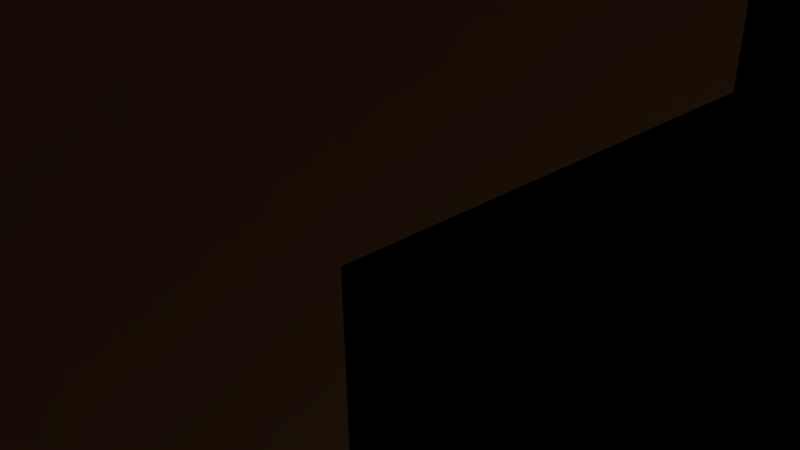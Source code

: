 # Source: StorageRoom.blend  (saved by Blender 2.74.0; exported with 4.5.12 LTS)
import bpy
from mathutils import Matrix  # noqa: F401  (used for matrix-valued properties, if any)

bpy.ops.wm.read_factory_settings(use_empty=True)
scene = bpy.context.scene
scene.name = 'Scene'

# ---- collections
col_collection_1 = bpy.data.collections.new('Collection 1'); scene.collection.children.link(col_collection_1)

# ---- materials (node trees are filled in below, after node groups)
mat_walls = bpy.data.materials.new('Walls')
mat_walls.alpha_threshold = 0.0
mat_walls.use_transparent_shadow = False
mat_walls.diffuse_color = (0.8, 0.5651, 0.3401, 1.0)
mat_walls.roughness = 0.5
mat_floor = bpy.data.materials.new('Floor')
mat_floor.alpha_threshold = 0.0
mat_floor.use_transparent_shadow = False
mat_floor.diffuse_color = (0.2815, 0.8, 0.7546, 1.0)
mat_floor.roughness = 0.5
mat_steel = bpy.data.materials.new('Steel')
mat_steel.alpha_threshold = 0.0
mat_steel.use_transparent_shadow = False
mat_steel.diffuse_color = (0.7775, 0.8, 0.0, 1.0)
mat_steel.roughness = 0.5
mat_ornament = bpy.data.materials.new('Ornament')
mat_ornament.alpha_threshold = 0.0
mat_ornament.use_transparent_shadow = False
mat_ornament.diffuse_color = (0.8, 0.3479, 0.5541, 1.0)
mat_ornament.roughness = 0.5

# ---- material node trees

# ---- world
world_world = bpy.data.worlds.new('World'); scene.world = world_world
world_world.color = (0.05088, 0.05088, 0.05088)
world_world.use_sun_shadow = False
world_world.sun_shadow_jitter_overblur = 0.0
world_world.cycles.sampling_method = 'MANUAL'
world_world.cycles.sample_map_resolution = 256

# ---- cameras
cam_camera = bpy.data.cameras.new('Camera')
cam_camera.clip_end = 100.0
cam_camera.lens = 35.0
cam_camera.sensor_width = 32.0
cam_camera.sensor_height = 18.0
cam_camera.ortho_scale = 7.314
cam_camera.dof.focus_distance = 0.0
cam_camera.dof.aperture_fstop = 128.0

# ---- lights
light_lamp = bpy.data.lights.new('Lamp', 'POINT')
light_lamp.transmission_factor = 0.0
light_lamp.cutoff_distance = 30.0
light_lamp.energy = 100.0
light_lamp.shadow_buffer_clip_start = 1.001
light_lamp.shadow_soft_size = 0.1
light_lamp.shadow_maximum_resolution = 0.006
light_lamp.use_absolute_resolution = True
light_lamp.cycles.use_multiple_importance_sampling = False

# ---- meshes
me_plane = bpy.data.meshes.new('Plane')
me_plane.from_pydata([(-1.191, -1.0, 0.0), (0.8089, -1.0, 0.0), (-1.191, 1.0, 0.0), (0.8089, 1.0, 0.0), (-1.191, 0.0, 0.0), (-0.1911, -1.0, 0.0), (0.8089, 0.0, 0.0), (-0.1911, 1.0, 0.0), (-0.1911, 0.0, 0.0), (-1.191, -0.5, 0.0), (0.3089, -1.0, 0.0), (0.8089, 0.5, 0.0), (-0.6911, 1.0, 0.0), (-1.191, 0.5, 0.0), (-0.6911, -1.0, 0.0), (0.8089, -0.5, 0.0), (0.3089, 1.0, 0.0), (-0.1911, 0.5, 0.0), (-0.1911, -0.5, 0.0), (-0.6911, 0.0, 0.0), (0.3089, 0.0, 0.0), (0.3089, -0.5, 0.0), (-0.6911, -0.5, 0.0), (-0.6911, 0.5, 0.0), (0.3089, 0.5, 0.0), (-1.191, -0.75, 0.0), (0.5589, -1.0, 0.0), (0.8089, 0.75, 0.0), (-0.9411, 1.0, 0.0), (-1.191, 0.25, 0.0), (-0.4411, -1.0, 0.0), (0.8089, -0.25, 0.0), (0.05895, 1.0, 0.0), (-0.1911, 0.75, 0.0), (-0.1911, -0.25, 0.0), (-0.9411, 0.0, 0.0), (0.05895, 0.0, 0.0), (-1.191, -0.25, 0.0), (0.05895, -1.0, 0.0), (0.8089, 0.25, 0.0), (-0.4411, 1.0, 0.0), (-1.191, 0.75, 0.0), (-0.9411, -1.0, 0.0), (0.8089, -0.75, 0.0), (0.5589, 1.0, 0.0), (-0.1911, 0.25, 0.0), (-0.1911, -0.75, 0.0), (-0.4411, 0.0, 0.0), (0.5589, 0.0, 0.0), (0.3089, -0.25, 0.0), (0.3089, -0.75, 0.0), (0.05895, -0.5, 0.0), (0.5589, -0.5, 0.0), (-0.6911, -0.25, 0.0), (-0.6911, -0.75, 0.0), (-0.9411, -0.5, 0.0), (-0.4411, -0.5, 0.0), (-0.6911, 0.75, 0.0), (-0.6911, 0.25, 0.0), (-0.9411, 0.5, 0.0), (-0.4411, 0.5, 0.0), (0.3089, 0.75, 0.0), (0.3089, 0.25, 0.0), (0.05895, 0.5, 0.0), (0.5589, 0.5, 0.0), (0.5589, 0.25, 0.0), (0.05895, 0.25, 0.0), (0.05895, 0.75, 0.0), (-0.4411, 0.25, 0.0), (-0.9411, 0.25, 0.0), (-0.9411, 0.75, 0.0), (-0.4411, -0.75, 0.0), (-0.9411, -0.75, 0.0), (-0.9411, -0.25, 0.0), (0.5589, -0.75, 0.0), (0.05895, -0.75, 0.0), (0.05895, -0.25, 0.0), (0.5589, -0.25, 0.0), (-0.4411, -0.25, 0.0), (-0.4411, 0.75, 0.0), (0.5589, 0.75, 0.0), (-1.191, -0.75, 6.0), (-1.191, -1.0, 6.0), (0.5589, -1.0, 6.0), (0.8089, -1.0, 6.0), (0.8089, 0.75, 6.0), (0.8089, 1.0, 6.0), (-0.9411, 1.0, 6.0), (-1.191, 1.0, 6.0), (-1.191, 0.25, 6.0), (-1.191, 0.0, 6.0), (0.8089, -0.25, 6.0), (0.8089, 0.0, 6.0), (0.05895, 1.0, 6.0), (-0.1911, 1.0, 6.0), (-0.1911, 0.75, 6.0), (-0.9411, 0.0, 6.0), (-1.191, -0.25, 6.0), (-1.191, -0.5, 6.0), (0.8089, 0.25, 6.0), (0.8089, 0.5, 6.0), (-0.4411, 1.0, 6.0), (-0.6911, 1.0, 6.0), (-1.191, 0.75, 6.0), (-1.191, 0.5, 6.0), (0.8089, -0.75, 6.0), (0.8089, -0.5, 6.0), (0.5589, 1.0, 6.0), (0.3089, 1.0, 6.0), (-0.9411, -0.5, 6.0), (-0.6911, 0.75, 6.0), (-0.9411, 0.5, 6.0), (0.3089, 0.75, 6.0), (-0.9411, -1.0, 6.0), (0.5589, 0.0, 6.0), (0.5589, -0.5, 6.0), (0.5589, 0.5, 6.0), (0.5589, 0.25, 6.0), (0.05895, 0.75, 6.0), (-0.9411, 0.25, 6.0), (-0.9411, 0.75, 6.0), (-0.9411, -0.75, 6.0), (-0.9411, -0.25, 6.0), (0.5589, -0.75, 6.0), (0.5589, -0.25, 6.0), (-0.4411, 0.75, 6.0), (0.5589, 0.75, 6.0), (0.3089, 0.6737, 0.0), (0.1839, 0.5, 0.0), (0.004177, 0.6708, 0.1359), (0.1839, 0.75, 0.0), (0.1706, 0.7195, 0.1359), (0.3089, 0.6737, 3.0), (0.3089, 0.75, 3.0), (0.1839, 0.75, 3.0), (0.1839, 0.6737, 3.0), (0.004177, 0.6708, 3.136), (0.05895, 0.75, 3.0), (0.1839, 0.75, 3.0), (0.1706, 0.6708, 3.136), (0.3089, 0.5, 0.0), (0.3089, 0.625, 0.0), (0.1839, 0.5, 0.0), (0.1839, 0.625, 0.0), (0.3089, 0.5159, 1.0), (0.3089, 0.6581, 1.0), (0.1839, 0.5159, 1.0), (0.1839, 0.6581, 1.0), (0.1839, 0.5054, 1.0), (0.05895, 0.5054, 1.0), (0.05895, 0.6673, 1.0), (0.1839, 0.6673, 1.0), (0.5589, 0.5, 2.0), (0.3089, 0.5, 2.0), (0.3089, 0.625, 2.0), (0.3089, 0.75, 2.0), (0.5589, 0.75, 2.0), (0.0569, 0.5, 0.95), (-0.1931, 0.5, 0.95), (-0.1931, 0.75, 0.95), (0.0569, 0.625, 0.95), (0.0569, 0.75, 0.95), (0.5589, 0.0, 6.0), (0.3089, 0.0, 6.0), (0.3089, -0.25, 6.0), (0.5589, -0.25, 6.0), (0.3089, -0.25, 6.0), (0.3089, 0.0, 6.0), (0.05895, 0.0, 6.0), (0.05895, -0.25, 6.0), (-0.1911, -0.25, 6.0), (-0.1911, 0.0, 6.0), (-0.4411, 0.0, 6.0), (-0.4411, -0.25, 6.0), (-0.4411, 0.0, 6.0), (-0.6911, 0.0, 6.0), (-0.6911, -0.25, 6.0), (-0.4411, -0.25, 6.0), (-0.6911, -0.25, 6.0), (-0.6911, 0.0, 6.0), (-0.9411, 0.0, 6.0), (-0.9411, -0.25, 6.0), (-0.6911, 0.0, 0.0), (-0.9411, 0.0, 0.0), (-0.6911, 0.25, 0.0), (-0.9411, 0.25, 0.0), (-0.6911, 0.0, 2.0), (-0.9411, 0.0, 2.0), (-0.6911, 0.25, 2.0), (-0.9411, 0.25, 2.0), (-0.8236, 0.124, 3.964), (-0.8424, 0.124, 3.908), (-0.8597, 0.124, 3.815), (-0.8748, 0.124, 3.691), (-0.8872, 0.124, 3.539), (-0.8965, 0.124, 3.366), (-0.9022, 0.124, 3.179), (-0.9041, 0.124, 2.984), (-0.9022, 0.124, 2.789), (-0.8965, 0.124, 2.601), (-0.8872, 0.124, 2.428), (-0.8748, 0.124, 2.277), (-0.8597, 0.124, 2.152), (-0.8424, 0.124, 2.06), (-0.8236, 0.124, 2.003), (-0.8232, 0.1278, 3.964), (-0.8416, 0.1314, 3.908), (-0.8586, 0.1348, 3.815), (-0.8735, 0.1378, 3.691), (-0.8857, 0.1402, 3.539), (-0.8947, 0.142, 3.366), (-0.9003, 0.1431, 3.179), (-0.9022, 0.1435, 2.984), (-0.9003, 0.1431, 2.789), (-0.8947, 0.142, 2.601), (-0.8857, 0.1402, 2.428), (-0.8735, 0.1378, 2.277), (-0.8586, 0.1348, 2.152), (-0.8416, 0.1314, 2.06), (-0.8232, 0.1278, 2.003), (-0.8221, 0.1314, 3.964), (-0.8395, 0.1386, 3.908), (-0.8554, 0.1452, 3.815), (-0.8694, 0.151, 3.691), (-0.8809, 0.1558, 3.539), (-0.8895, 0.1593, 3.366), (-0.8947, 0.1615, 3.179), (-0.8965, 0.1622, 2.984), (-0.8947, 0.1615, 2.789), (-0.8895, 0.1593, 2.601), (-0.8809, 0.1558, 2.428), (-0.8694, 0.151, 2.277), (-0.8554, 0.1452, 2.152), (-0.8395, 0.1386, 2.06), (-0.8221, 0.1314, 2.003), (-0.8203, 0.1348, 3.964), (-0.8359, 0.1452, 3.908), (-0.8503, 0.1548, 3.815), (-0.8629, 0.1632, 3.691), (-0.8732, 0.1702, 3.539), (-0.8809, 0.1753, 3.366), (-0.8857, 0.1785, 3.179), (-0.8872, 0.1795, 2.984), (-0.8857, 0.1785, 2.789), (-0.8809, 0.1753, 2.601), (-0.8732, 0.1702, 2.428), (-0.8629, 0.1632, 2.277), (-0.8503, 0.1548, 2.152), (-0.8359, 0.1452, 2.06), (-0.8203, 0.1348, 2.003), (-0.8179, 0.1378, 3.964), (-0.8312, 0.151, 3.908), (-0.8434, 0.1632, 3.815), (-0.8541, 0.174, 3.691), (-0.8629, 0.1828, 3.539), (-0.8694, 0.1893, 3.366), (-0.8735, 0.1933, 3.179), (-0.8748, 0.1947, 2.984), (-0.8735, 0.1933, 2.789), (-0.8694, 0.1893, 2.601), (-0.8629, 0.1828, 2.428), (-0.8541, 0.174, 2.277), (-0.8434, 0.1632, 2.152), (-0.8312, 0.151, 2.06), (-0.8179, 0.1378, 2.003), (-0.8149, 0.1402, 3.964), (-0.8254, 0.1558, 3.908), (-0.835, 0.1702, 3.815), (-0.8434, 0.1828, 3.691), (-0.8503, 0.1931, 3.539), (-0.8554, 0.2008, 3.366), (-0.8586, 0.2055, 3.179), (-0.8597, 0.2071, 2.984), (-0.8586, 0.2055, 2.789), (-0.8554, 0.2008, 2.601), (-0.8503, 0.1931, 2.428), (-0.8434, 0.1828, 2.277), (-0.835, 0.1702, 2.152), (-0.8254, 0.1558, 2.06), (-0.8149, 0.1402, 2.003), (-0.8116, 0.142, 3.964), (-0.8187, 0.1593, 3.908), (-0.8254, 0.1753, 3.815), (-0.8312, 0.1893, 3.691), (-0.8359, 0.2008, 3.539), (-0.8395, 0.2093, 3.366), (-0.8416, 0.2146, 3.179), (-0.8424, 0.2164, 2.984), (-0.8416, 0.2146, 2.789), (-0.8395, 0.2093, 2.601), (-0.8359, 0.2008, 2.428), (-0.8312, 0.1893, 2.277), (-0.8254, 0.1753, 2.152), (-0.8187, 0.1593, 2.06), (-0.8116, 0.142, 2.003), (-0.8079, 0.1431, 3.964), (-0.8116, 0.1615, 3.908), (-0.8149, 0.1785, 3.815), (-0.8179, 0.1933, 3.691), (-0.8203, 0.2055, 3.539), (-0.8221, 0.2146, 3.366), (-0.8232, 0.2202, 3.179), (-0.8236, 0.222, 2.984), (-0.8232, 0.2202, 2.789), (-0.8221, 0.2146, 2.601), (-0.8203, 0.2055, 2.428), (-0.8179, 0.1933, 2.277), (-0.8149, 0.1785, 2.152), (-0.8116, 0.1615, 2.06), (-0.8079, 0.1431, 2.003), (-0.8041, 0.1435, 3.964), (-0.8041, 0.1622, 3.908), (-0.8041, 0.1795, 3.815), (-0.8041, 0.1947, 3.691), (-0.8041, 0.2071, 3.539), (-0.8041, 0.2164, 3.366), (-0.8041, 0.222, 3.179), (-0.8041, 0.224, 2.984), (-0.8041, 0.222, 2.789), (-0.8041, 0.2164, 2.601), (-0.8041, 0.2071, 2.428), (-0.8041, 0.1947, 2.277), (-0.8041, 0.1795, 2.152), (-0.8041, 0.1622, 2.06), (-0.8041, 0.1435, 2.003), (-0.8003, 0.1431, 3.964), (-0.7966, 0.1615, 3.908), (-0.7933, 0.1785, 3.815), (-0.7903, 0.1933, 3.691), (-0.7879, 0.2055, 3.539), (-0.7861, 0.2146, 3.366), (-0.785, 0.2202, 3.179), (-0.7846, 0.222, 2.984), (-0.785, 0.2202, 2.789), (-0.7861, 0.2146, 2.601), (-0.7879, 0.2055, 2.428), (-0.7903, 0.1933, 2.277), (-0.7933, 0.1785, 2.152), (-0.7966, 0.1615, 2.06), (-0.8003, 0.1431, 2.003), (-0.7966, 0.142, 3.964), (-0.7895, 0.1593, 3.908), (-0.7828, 0.1753, 3.815), (-0.777, 0.1893, 3.691), (-0.7723, 0.2008, 3.539), (-0.7687, 0.2093, 3.366), (-0.7666, 0.2146, 3.179), (-0.7658, 0.2164, 2.984), (-0.7666, 0.2146, 2.789), (-0.7687, 0.2093, 2.601), (-0.7723, 0.2008, 2.428), (-0.777, 0.1893, 2.277), (-0.7828, 0.1753, 2.152), (-0.7895, 0.1593, 2.06), (-0.7966, 0.142, 2.003), (-0.7933, 0.1402, 3.964), (-0.7828, 0.1558, 3.908), (-0.7732, 0.1702, 3.815), (-0.7648, 0.1828, 3.691), (-0.7579, 0.1931, 3.539), (-0.7528, 0.2008, 3.366), (-0.7496, 0.2055, 3.179), (-0.7485, 0.2071, 2.984), (-0.7496, 0.2055, 2.789), (-0.7528, 0.2008, 2.601), (-0.7579, 0.1931, 2.428), (-0.7648, 0.1828, 2.277), (-0.7732, 0.1702, 2.152), (-0.7828, 0.1558, 2.06), (-0.7933, 0.1402, 2.003), (-0.7903, 0.1378, 3.964), (-0.777, 0.151, 3.908), (-0.7648, 0.1632, 3.815), (-0.7541, 0.174, 3.691), (-0.7453, 0.1828, 3.539), (-0.7388, 0.1893, 3.366), (-0.7348, 0.1933, 3.179), (-0.7334, 0.1947, 2.984), (-0.7348, 0.1933, 2.789), (-0.7388, 0.1893, 2.601), (-0.7453, 0.1828, 2.428), (-0.7541, 0.174, 2.277), (-0.7648, 0.1632, 2.152), (-0.777, 0.151, 2.06), (-0.7903, 0.1378, 2.003), (-0.7879, 0.1348, 3.964), (-0.7723, 0.1452, 3.908), (-0.7579, 0.1548, 3.815), (-0.7453, 0.1632, 3.691), (-0.735, 0.1702, 3.539), (-0.7273, 0.1753, 3.366), (-0.7226, 0.1785, 3.179), (-0.721, 0.1795, 2.984), (-0.7226, 0.1785, 2.789), (-0.7273, 0.1753, 2.601), (-0.735, 0.1702, 2.428), (-0.7453, 0.1632, 2.277), (-0.7579, 0.1548, 2.152), (-0.7723, 0.1452, 2.06), (-0.7879, 0.1348, 2.003), (-0.7861, 0.1314, 3.964), (-0.7687, 0.1386, 3.908), (-0.7528, 0.1452, 3.815), (-0.7388, 0.151, 3.691), (-0.7273, 0.1558, 3.539), (-0.7187, 0.1593, 3.366), (-0.7135, 0.1615, 3.179), (-0.7117, 0.1622, 2.984), (-0.7135, 0.1615, 2.789), (-0.7187, 0.1593, 2.601), (-0.7273, 0.1558, 2.428), (-0.7388, 0.151, 2.277), (-0.7528, 0.1452, 2.152), (-0.7687, 0.1386, 2.06), (-0.7861, 0.1314, 2.003), (-0.785, 0.1278, 3.964), (-0.7666, 0.1314, 3.908), (-0.7496, 0.1348, 3.815), (-0.7348, 0.1378, 3.691), (-0.7226, 0.1402, 3.539), (-0.7135, 0.142, 3.366), (-0.7079, 0.1431, 3.179), (-0.706, 0.1435, 2.984), (-0.7079, 0.1431, 2.789), (-0.7135, 0.142, 2.601), (-0.7226, 0.1402, 2.428), (-0.7348, 0.1378, 2.277), (-0.7496, 0.1348, 2.152), (-0.7666, 0.1314, 2.06), (-0.785, 0.1278, 2.003), (-0.7846, 0.124, 3.964), (-0.7658, 0.124, 3.908), (-0.7485, 0.124, 3.815), (-0.7334, 0.124, 3.691), (-0.721, 0.124, 3.539), (-0.7117, 0.124, 3.366), (-0.706, 0.124, 3.179), (-0.7041, 0.124, 2.984), (-0.706, 0.124, 2.789), (-0.7117, 0.124, 2.601), (-0.721, 0.124, 2.428), (-0.7334, 0.124, 2.277), (-0.7485, 0.124, 2.152), (-0.7658, 0.124, 2.06), (-0.7846, 0.124, 2.003), (-0.785, 0.1202, 3.964), (-0.7666, 0.1165, 3.908), (-0.7496, 0.1131, 3.815), (-0.7348, 0.1102, 3.691), (-0.7226, 0.1077, 3.539), (-0.7135, 0.1059, 3.366), (-0.7079, 0.1048, 3.179), (-0.706, 0.1045, 2.984), (-0.7079, 0.1048, 2.789), (-0.7135, 0.1059, 2.601), (-0.7226, 0.1077, 2.428), (-0.7348, 0.1102, 2.277), (-0.7496, 0.1131, 2.152), (-0.7666, 0.1165, 2.06), (-0.785, 0.1202, 2.003), (-0.7861, 0.1165, 3.964), (-0.7687, 0.1093, 3.908), (-0.7528, 0.1027, 3.815), (-0.7388, 0.0969, 3.691), (-0.7273, 0.09214, 3.539), (-0.7187, 0.08861, 3.366), (-0.7135, 0.08643, 3.179), (-0.7117, 0.08569, 2.984), (-0.7135, 0.08643, 2.789), (-0.7187, 0.08861, 2.601), (-0.7273, 0.09214, 2.428), (-0.7388, 0.0969, 2.277), (-0.7528, 0.1027, 2.152), (-0.7687, 0.1093, 2.06), (-0.7861, 0.1165, 2.003), (-0.7879, 0.1131, 3.964), (-0.7723, 0.1027, 3.908), (-0.7579, 0.0931, 3.815), (-0.7453, 0.08468, 3.691), (-0.735, 0.07777, 3.539), (-0.7273, 0.07263, 3.366), (-0.7226, 0.06947, 3.179), (-0.721, 0.06841, 2.984), (-0.7226, 0.06947, 2.789), (-0.7273, 0.07263, 2.601), (-0.735, 0.07777, 2.428), (-0.7453, 0.08468, 2.277), (-0.7579, 0.0931, 2.152), (-0.7723, 0.1027, 2.06), (-0.7879, 0.1131, 2.003), (-0.7903, 0.1102, 3.964), (-0.777, 0.0969, 3.908), (-0.7648, 0.08468, 3.815), (-0.7541, 0.07396, 3.691), (-0.7453, 0.06517, 3.539), (-0.7388, 0.05863, 3.366), (-0.7348, 0.05461, 3.179), (-0.7334, 0.05325, 2.984), (-0.7348, 0.05461, 2.789), (-0.7388, 0.05863, 2.601), (-0.7453, 0.06517, 2.428), (-0.7541, 0.07396, 2.277), (-0.7648, 0.08468, 2.152), (-0.777, 0.0969, 2.06), (-0.7903, 0.1102, 2.003), (-0.7933, 0.1077, 3.964), (-0.7828, 0.09214, 3.908), (-0.7732, 0.07777, 3.815), (-0.7648, 0.06517, 3.691), (-0.7579, 0.05483, 3.539), (-0.7528, 0.04714, 3.366), (-0.7496, 0.04241, 3.179), (-0.7485, 0.04082, 2.984), (-0.7496, 0.04241, 2.789), (-0.7528, 0.04714, 2.601), (-0.7579, 0.05483, 2.428), (-0.7648, 0.06517, 2.277), (-0.7732, 0.07777, 2.152), (-0.7828, 0.09214, 2.06), (-0.7933, 0.1077, 2.003), (-0.8041, 0.124, 1.984), (-0.7966, 0.1059, 3.964), (-0.7895, 0.08861, 3.908), (-0.7828, 0.07263, 3.815), (-0.777, 0.05863, 3.691), (-0.7723, 0.04714, 3.539), (-0.7687, 0.03861, 3.366), (-0.7666, 0.03335, 3.179), (-0.7658, 0.03157, 2.984), (-0.7666, 0.03335, 2.789), (-0.7687, 0.03861, 2.601), (-0.7723, 0.04714, 2.428), (-0.777, 0.05863, 2.277), (-0.7828, 0.07263, 2.152), (-0.7895, 0.08861, 2.06), (-0.7966, 0.1059, 2.003), (-0.8003, 0.1048, 3.964), (-0.7966, 0.08643, 3.908), (-0.7933, 0.06947, 3.815), (-0.7903, 0.05461, 3.691), (-0.7879, 0.04241, 3.539), (-0.7861, 0.03335, 3.366), (-0.785, 0.02777, 3.179), (-0.7846, 0.02588, 2.984), (-0.785, 0.02777, 2.789), (-0.7861, 0.03335, 2.601), (-0.7879, 0.04241, 2.428), (-0.7903, 0.05461, 2.277), (-0.7933, 0.06947, 2.152), (-0.7966, 0.08643, 2.06), (-0.8003, 0.1048, 2.003), (-0.8041, 0.1045, 3.964), (-0.8041, 0.08569, 3.908), (-0.8041, 0.06841, 3.815), (-0.8041, 0.05325, 3.691), (-0.8041, 0.04082, 3.539), (-0.8041, 0.03157, 3.366), (-0.8041, 0.02588, 3.179), (-0.8041, 0.02396, 2.984), (-0.8041, 0.02588, 2.789), (-0.8041, 0.03157, 2.601), (-0.8041, 0.04082, 2.428), (-0.8041, 0.05325, 2.277), (-0.8041, 0.06841, 2.152), (-0.8041, 0.08569, 2.06), (-0.8041, 0.1045, 2.003), (-0.8079, 0.1048, 3.964), (-0.8116, 0.08643, 3.908), (-0.8149, 0.06947, 3.815), (-0.8179, 0.05461, 3.691), (-0.8203, 0.04241, 3.539), (-0.8221, 0.03335, 3.366), (-0.8232, 0.02777, 3.179), (-0.8236, 0.02588, 2.984), (-0.8232, 0.02777, 2.789), (-0.8221, 0.03335, 2.601), (-0.8203, 0.04241, 2.428), (-0.8179, 0.05461, 2.277), (-0.8149, 0.06947, 2.152), (-0.8116, 0.08643, 2.06), (-0.8079, 0.1048, 2.003), (-0.8116, 0.1059, 3.964), (-0.8187, 0.08861, 3.908), (-0.8254, 0.07263, 3.815), (-0.8312, 0.05863, 3.691), (-0.8359, 0.04714, 3.539), (-0.8395, 0.03861, 3.366), (-0.8416, 0.03335, 3.179), (-0.8424, 0.03157, 2.984), (-0.8416, 0.03335, 2.789), (-0.8395, 0.03861, 2.601), (-0.8359, 0.04714, 2.428), (-0.8312, 0.05863, 2.277), (-0.8254, 0.07263, 2.152), (-0.8187, 0.08861, 2.06), (-0.8116, 0.1059, 2.003), (-0.8149, 0.1077, 3.964), (-0.8254, 0.09214, 3.908), (-0.835, 0.07777, 3.815), (-0.8434, 0.06517, 3.691), (-0.8503, 0.05483, 3.539), (-0.8554, 0.04714, 3.366), (-0.8586, 0.04241, 3.179), (-0.8597, 0.04082, 2.984), (-0.8586, 0.04241, 2.789), (-0.8554, 0.04714, 2.601), (-0.8503, 0.05483, 2.428), (-0.8434, 0.06517, 2.277), (-0.835, 0.07777, 2.152), (-0.8254, 0.09214, 2.06), (-0.8149, 0.1077, 2.003), (-0.8179, 0.1102, 3.964), (-0.8312, 0.0969, 3.908), (-0.8434, 0.08468, 3.815), (-0.8541, 0.07396, 3.691), (-0.8629, 0.06517, 3.539), (-0.8694, 0.05863, 3.366), (-0.8735, 0.05461, 3.179), (-0.8748, 0.05325, 2.984), (-0.8735, 0.05461, 2.789), (-0.8694, 0.05863, 2.601), (-0.8629, 0.06517, 2.428), (-0.8541, 0.07396, 2.277), (-0.8434, 0.08468, 2.152), (-0.8312, 0.0969, 2.06), (-0.8179, 0.1102, 2.003), (-0.8203, 0.1131, 3.964), (-0.8359, 0.1027, 3.908), (-0.8503, 0.0931, 3.815), (-0.8629, 0.08468, 3.691), (-0.8732, 0.07777, 3.539), (-0.8809, 0.07263, 3.366), (-0.8857, 0.06947, 3.179), (-0.8872, 0.06841, 2.984), (-0.8857, 0.06947, 2.789), (-0.8809, 0.07263, 2.601), (-0.8732, 0.07777, 2.428), (-0.8629, 0.08468, 2.277), (-0.8503, 0.0931, 2.152), (-0.8359, 0.1027, 2.06), (-0.8203, 0.1131, 2.003), (-0.8041, 0.124, 3.984), (-0.8221, 0.1165, 3.964), (-0.8395, 0.1093, 3.908), (-0.8554, 0.1027, 3.815), (-0.8694, 0.0969, 3.691), (-0.8809, 0.09214, 3.539), (-0.8895, 0.08861, 3.366), (-0.8947, 0.08643, 3.179), (-0.8965, 0.08569, 2.984), (-0.8947, 0.08643, 2.789), (-0.8895, 0.08861, 2.601), (-0.8809, 0.09214, 2.428), (-0.8694, 0.0969, 2.277), (-0.8554, 0.1027, 2.152), (-0.8395, 0.1093, 2.06), (-0.8221, 0.1165, 2.003), (-0.8232, 0.1202, 3.964), (-0.8416, 0.1165, 3.908), (-0.8586, 0.1131, 3.815), (-0.8735, 0.1102, 3.691), (-0.8857, 0.1077, 3.539), (-0.8947, 0.1059, 3.366), (-0.9003, 0.1048, 3.179), (-0.9022, 0.1045, 2.984), (-0.9003, 0.1048, 2.789), (-0.8947, 0.1059, 2.601), (-0.8857, 0.1077, 2.428), (-0.8735, 0.1102, 2.277), (-0.8586, 0.1131, 2.152), (-0.8416, 0.1165, 2.06), (-0.8232, 0.1202, 2.003), (0.5589, -0.25, 4.0), (0.3089, -0.25, 4.0), (0.3089, -0.5, 4.0), (0.5589, -0.5, 4.0), (0.4339, -0.5, 0.0), (0.5589, -0.5, 2.0), (0.3089, -0.5, 2.0), (0.4339, -0.5, 4.0), (0.4339, -0.5, 2.0), (0.3714, -0.5, 0.0), (0.5589, -0.5, 3.0), (0.3089, -0.5, 1.0), (0.3714, -0.5, 4.0), (0.4964, -0.5, 0.0), (0.5589, -0.5, 1.0), (0.3089, -0.5, 3.0), (0.4964, -0.5, 4.0), (0.4339, -0.5, 3.0), (0.4339, -0.5, 1.0), (0.3714, -0.5, 2.0), (0.4964, -0.5, 2.0), (0.4964, -0.5, 1.0), (0.3714, -0.5, 1.0), (0.3714, -0.5, 3.0), (0.4964, -0.5, 3.0), (0.3402, -0.5, 0.0), (0.5589, -0.5, 3.5), (0.3089, -0.5, 0.5), (0.3402, -0.5, 4.0), (0.4652, -0.5, 0.0), (0.5589, -0.5, 1.5), (0.3089, -0.5, 2.5), (0.4652, -0.5, 4.0), (0.4339, -0.5, 3.5), (0.4339, -0.5, 1.5), (0.3402, -0.5, 2.0), (0.4652, -0.5, 2.0), (0.4027, -0.5, 0.0), (0.5589, -0.5, 2.5), (0.3089, -0.5, 1.5), (0.4027, -0.5, 4.0), (0.5277, -0.5, 0.0), (0.5589, -0.5, 0.5), (0.3089, -0.5, 3.5), (0.5277, -0.5, 4.0), (0.4339, -0.5, 2.5), (0.4339, -0.5, 0.5), (0.4027, -0.5, 2.0), (0.5277, -0.5, 2.0), (0.4964, -0.5, 1.5), (0.4964, -0.5, 0.5), (0.4652, -0.5, 1.0), (0.5277, -0.5, 1.0), (0.3714, -0.5, 1.5), (0.3714, -0.5, 0.5), (0.3402, -0.5, 1.0), (0.4027, -0.5, 1.0), (0.3714, -0.5, 3.5), (0.3714, -0.5, 2.5), (0.3402, -0.5, 3.0), (0.4027, -0.5, 3.0), (0.4964, -0.5, 3.5), (0.4964, -0.5, 2.5), (0.4652, -0.5, 3.0), (0.5277, -0.5, 3.0), (0.5277, -0.5, 2.5), (0.4652, -0.5, 2.5), (0.4652, -0.5, 3.5), (0.4027, -0.5, 2.5), (0.3402, -0.5, 2.5), (0.3402, -0.5, 3.5), (0.4027, -0.5, 0.5), (0.3402, -0.5, 0.5), (0.3402, -0.5, 1.5), (0.5277, -0.5, 0.5), (0.4652, -0.5, 0.5), (0.4652, -0.5, 1.5), (0.5277, -0.5, 1.5), (0.4027, -0.5, 1.5), (0.4027, -0.5, 3.5), (0.5277, -0.5, 3.5), (0.4027, -0.5, 3.0), (0.3714, -0.5, 3.0), (0.4652, -0.5, 3.0), (0.4339, -0.5, 3.0), (0.5277, -0.5, 3.0), (0.4964, -0.5, 3.0), (0.4339, -0.5, 3.5), (0.3714, -0.5, 3.5), (0.3402, -0.5, 3.0), (0.4964, -0.5, 3.5), (0.4652, -0.5, 3.5), (0.3402, -0.5, 3.5), (0.4027, -0.5, 3.5), (0.5277, -0.5, 3.5), (0.4027, -0.4, 3.0), (0.3714, -0.4, 3.0), (0.4652, -0.4, 3.0), (0.4339, -0.4, 3.0), (0.5277, -0.4, 3.0), (0.4964, -0.4, 3.0), (0.4339, -0.4, 3.5), (0.3714, -0.4, 3.5), (0.3402, -0.4, 3.0), (0.4964, -0.4, 3.5), (0.4652, -0.4, 3.5), (0.3402, -0.4, 3.5), (0.4027, -0.4, 3.5), (0.5277, -0.4, 3.5), (0.4652, -0.4, 2.0), (0.4339, -0.4, 2.0), (0.4027, -0.4, 2.0), (0.3714, -0.4, 2.0), (0.5277, -0.4, 2.0), (0.4964, -0.4, 2.0), (0.3402, -0.4, 2.0), (0.4339, -0.4, 2.5), (0.3714, -0.4, 2.5), (0.4964, -0.4, 2.5), (0.5277, -0.4, 2.5), (0.4652, -0.4, 2.5), (0.4027, -0.4, 2.5), (0.3402, -0.4, 2.5), (0.4652, -0.4, 1.0), (0.4339, -0.4, 1.0), (0.5277, -0.4, 1.0), (0.4964, -0.4, 1.0), (0.4027, -0.4, 1.0), (0.3714, -0.4, 1.0), (0.4339, -0.4, 1.5), (0.4964, -0.4, 1.5), (0.3714, -0.4, 1.5), (0.3402, -0.4, 1.0), (0.3402, -0.4, 1.5), (0.4652, -0.4, 1.5), (0.5277, -0.4, 1.5), (0.4027, -0.4, 1.5), (-0.6911, -0.5, 2.0), (-0.6911, -0.25, 2.0), (-0.9411, -0.5, 2.0), (-0.9411, -0.25, 2.0), (0.3089, -1.0, 0.0), (0.5589, -1.0, 0.0), (-0.7964, -0.3735, 1.964), (-0.7964, -0.3735, 4.269), (-0.7922, -0.3739, 1.964), (-0.7922, -0.3739, 4.269), (-0.7881, -0.3753, 1.964), (-0.7881, -0.3753, 4.269), (-0.7844, -0.3774, 1.964), (-0.7844, -0.3774, 4.269), (-0.7812, -0.3804, 1.964), (-0.7812, -0.3804, 4.269), (-0.7785, -0.3839, 1.964), (-0.7785, -0.3839, 4.269), (-0.7765, -0.388, 1.964), (-0.7765, -0.388, 4.269), (-0.7753, -0.3924, 1.964), (-0.7753, -0.3924, 4.269), (-0.7748, -0.397, 1.964), (-0.7748, -0.397, 4.269), (-0.7753, -0.4016, 1.964), (-0.7753, -0.4016, 4.269), (-0.7765, -0.406, 1.964), (-0.7765, -0.406, 4.269), (-0.7785, -0.4101, 1.964), (-0.7785, -0.4101, 4.269), (-0.7812, -0.4137, 1.964), (-0.7812, -0.4137, 4.269), (-0.7844, -0.4166, 1.964), (-0.7844, -0.4166, 4.269), (-0.7881, -0.4188, 1.964), (-0.7881, -0.4188, 4.269), (-0.7922, -0.4201, 1.964), (-0.7922, -0.4201, 4.269), (-0.7964, -0.4205, 1.964), (-0.7964, -0.4205, 4.269), (-0.8006, -0.4201, 1.964), (-0.8006, -0.4201, 4.269), (-0.8046, -0.4188, 1.964), (-0.8046, -0.4188, 4.269), (-0.8084, -0.4166, 1.964), (-0.8084, -0.4166, 4.269), (-0.8116, -0.4137, 1.964), (-0.8116, -0.4137, 4.269), (-0.8143, -0.4101, 1.964), (-0.8143, -0.4101, 4.269), (-0.8163, -0.406, 1.964), (-0.8163, -0.406, 4.269), (-0.8175, -0.4016, 1.964), (-0.8175, -0.4016, 4.269), (-0.818, -0.397, 1.964), (-0.818, -0.397, 4.269), (-0.8175, -0.3924, 1.964), (-0.8175, -0.3924, 4.269), (-0.8163, -0.388, 1.964), (-0.8163, -0.388, 4.269), (-0.8143, -0.3839, 1.964), (-0.8143, -0.3839, 4.269), (-0.8116, -0.3804, 1.964), (-0.8116, -0.3804, 4.269), (-0.8084, -0.3774, 1.964), (-0.8084, -0.3774, 4.269), (-0.8046, -0.3753, 1.964), (-0.8046, -0.3753, 4.269), (-0.8006, -0.3739, 1.964), (-0.8006, -0.3739, 4.269), (-0.7668, -0.3698, 4.332), (-0.9666, -0.3698, 4.357), (-0.7658, -0.3703, 4.38), (-0.9656, -0.3703, 4.406), (-0.7649, -0.3716, 4.427), (-0.9646, -0.3716, 4.452), (-0.764, -0.3737, 4.47), (-0.9637, -0.3737, 4.495), (-0.7632, -0.3766, 4.507), (-0.963, -0.3766, 4.533), (-0.7626, -0.38, 4.538), (-0.9623, -0.38, 4.564), (-0.7621, -0.384, 4.561), (-0.9619, -0.384, 4.587), (-0.7618, -0.3883, 4.575), (-0.9616, -0.3883, 4.601), (-0.7617, -0.3928, 4.58), (-0.9615, -0.3928, 4.605), (-0.7618, -0.3973, 4.575), (-0.9616, -0.3973, 4.601), (-0.7621, -0.4016, 4.561), (-0.9619, -0.4016, 4.587), (-0.7626, -0.4056, 4.538), (-0.9623, -0.4056, 4.564), (-0.7632, -0.409, 4.507), (-0.963, -0.409, 4.533), (-0.764, -0.4119, 4.47), (-0.9637, -0.4119, 4.495), (-0.7649, -0.414, 4.427), (-0.9646, -0.414, 4.452), (-0.7658, -0.4153, 4.38), (-0.9656, -0.4153, 4.406), (-0.7668, -0.4158, 4.332), (-0.9666, -0.4158, 4.357), (-0.7678, -0.4153, 4.283), (-0.9676, -0.4153, 4.309), (-0.7688, -0.414, 4.237), (-0.9685, -0.414, 4.262), (-0.7697, -0.4119, 4.194), (-0.9694, -0.4119, 4.219), (-0.7704, -0.409, 4.156), (-0.9702, -0.409, 4.182), (-0.7711, -0.4056, 4.125), (-0.9708, -0.4056, 4.151), (-0.7715, -0.4016, 4.103), (-0.9713, -0.4016, 4.128), (-0.7718, -0.3973, 4.088), (-0.9716, -0.3973, 4.114), (-0.7719, -0.3928, 4.084), (-0.9717, -0.3928, 4.109), (-0.7718, -0.3883, 4.088), (-0.9716, -0.3883, 4.114), (-0.7715, -0.384, 4.103), (-0.9713, -0.384, 4.128), (-0.7711, -0.38, 4.125), (-0.9708, -0.38, 4.151), (-0.7704, -0.3766, 4.156), (-0.9702, -0.3766, 4.182), (-0.7697, -0.3737, 4.194), (-0.9694, -0.3737, 4.219), (-0.7688, -0.3716, 4.237), (-0.9685, -0.3716, 4.262), (-0.7678, -0.3703, 4.283), (-0.9676, -0.3703, 4.309), (0.3089, -0.75, 0.0), (0.5589, -0.75, 0.0), (-0.9411, -1.0, 6.0), (-0.6911, -1.0, 6.0), (-0.6911, -0.75, 6.0), (-0.9411, -0.75, 6.0), (1.059, -0.75, 0.0), (0.8089, -0.75, 0.0), (1.059, -1.0, 0.0), (0.8089, -1.0, 0.0)], [], [(2, 41, 103, 88), (33, 67, 118, 95), (47, 78, 173, 172), (80, 64, 116, 126), (76, 49, 166, 169), (75, 50, 21, 51), (25, 0, 82, 81), (53, 19, 179, 178), (72, 54, 22, 55), (71, 46, 18, 56), (64, 65, 117, 116), (69, 58, 23, 59), (68, 45, 17, 60), (37, 9, 98, 97), (66, 62, 24, 128, 63), (35, 69, 119, 96), (62, 65, 64, 24), (20, 48, 65, 62), (15, 31, 91, 106), (45, 66, 63, 17), (8, 36, 66, 45), (36, 20, 62, 66), (32, 7, 94, 93), (63, 129, 160, 157), (131, 127, 132, 135), (58, 68, 60, 23), (19, 47, 68, 58), (47, 8, 45, 68), (1, 43, 105, 84), (42, 72, 121, 113), (19, 58, 184, 182), (44, 16, 108, 107), (27, 3, 86, 85), (59, 23, 57, 70), (54, 71, 56, 22), (14, 30, 71, 54), (30, 5, 46, 71), (57, 79, 125, 110), (39, 11, 100, 99), (54, 72, 948, 947), (52, 74, 123, 115), (12, 28, 87, 102), (53, 73, 812, 810), (50, 74, 52, 713, 685, 701, 676, 709, 681, 697, 21), (10, 26, 814, 813), (48, 77, 124, 114), (46, 75, 51, 18), (5, 38, 75, 46), (38, 10, 50, 75), (34, 76, 36, 8), (18, 51, 76, 34), (51, 21, 49, 76), (77, 48, 162, 165), (752, 698, 675, 716), (7, 40, 101, 94), (19, 53, 176, 175), (22, 56, 78, 53), (56, 18, 34, 78), (29, 4, 90, 89), (23, 60, 79, 57), (60, 17, 33, 79), (41, 13, 104, 103), (80, 61, 155, 156), (59, 70, 120, 111), (126, 85, 86, 107), (125, 95, 94, 101), (124, 91, 92, 114), (123, 105, 106, 115), (120, 110, 102, 87), (118, 112, 108, 93), (117, 99, 100, 116), (114, 92, 99, 117), (95, 118, 93, 94), (89, 119, 111, 104), (90, 96, 119, 89), (103, 120, 87, 88), (104, 111, 120, 103), (81, 121, 109, 98), (82, 113, 121, 81), (97, 122, 96, 90), (98, 109, 122, 97), (83, 84, 105, 123), (115, 106, 91, 124), (110, 125, 101, 102), (112, 126, 107, 108), (116, 100, 85, 126), (77, 52, 115, 124), (73, 35, 96, 122), (13, 29, 89, 104), (74, 26, 83, 123), (40, 12, 102, 101), (79, 33, 95, 125), (6, 39, 99, 92), (28, 2, 88, 87), (11, 27, 85, 100), (3, 44, 107, 86), (65, 48, 114, 117), (16, 32, 93, 108), (43, 15, 106, 105), (26, 1, 84, 83), (4, 37, 97, 90), (70, 57, 110, 120), (61, 80, 126, 112), (72, 55, 109, 121), (31, 6, 92, 91), (0, 42, 113, 82), (9, 25, 81, 98), (67, 130, 61, 112, 118), (55, 73, 122, 109), (69, 59, 111, 119), (129, 131, 139, 136), (129, 63, 149, 150), (127, 131, 143, 141), (135, 132, 133, 134), (127, 61, 133, 132), (130, 131, 135, 134), (61, 130, 134, 133), (136, 139, 138, 137), (130, 67, 137, 138), (131, 130, 138, 139), (67, 129, 136, 137), (141, 143, 147, 145), (128, 24, 140, 142), (131, 128, 142, 143), (24, 127, 141, 140), (146, 144, 145, 147), (143, 142, 146, 147), (142, 140, 144, 146), (140, 141, 145, 144), (149, 148, 151, 150), (63, 128, 148, 149), (131, 129, 150, 151), (128, 131, 151, 148), (153, 152, 156, 155, 154), (127, 24, 153, 154), (64, 80, 156, 152), (61, 127, 154, 155), (24, 64, 152, 153), (158, 157, 160, 161, 159), (33, 17, 158, 159), (17, 63, 157, 158), (67, 33, 159, 161), (129, 67, 161, 160), (164, 165, 162, 163), (48, 20, 163, 162), (49, 77, 165, 164), (20, 49, 164, 163), (169, 166, 167, 168), (20, 36, 168, 167), (36, 76, 169, 168), (49, 20, 167, 166), (173, 170, 171, 172), (8, 47, 172, 171), (78, 34, 170, 173), (34, 8, 171, 170), (176, 177, 174, 175), (78, 47, 174, 177), (47, 19, 175, 174), (53, 78, 177, 176), (181, 178, 179, 180), (35, 73, 181, 180), (73, 53, 178, 181), (19, 35, 180, 179), (184, 185, 189, 188), (69, 35, 183, 185), (35, 19, 182, 183), (58, 69, 185, 184), (187, 186, 188, 189), (185, 183, 187, 189), (182, 184, 188, 186), (183, 182, 186, 187), (201, 200, 215, 216), (197, 196, 211, 212), (193, 192, 207, 208), (194, 193, 208, 209), (202, 201, 216, 217), (198, 197, 212, 213), (199, 198, 213, 214), (195, 194, 209, 210), (191, 190, 205, 206), (203, 202, 217, 218), (204, 203, 218, 219), (200, 199, 214, 215), (196, 195, 210, 211), (192, 191, 206, 207), (208, 207, 222, 223), (216, 215, 230, 231), (212, 211, 226, 227), (213, 212, 227, 228), (209, 208, 223, 224), (217, 216, 231, 232), (218, 217, 232, 233), (214, 213, 228, 229), (210, 209, 224, 225), (206, 205, 220, 221), (219, 218, 233, 234), (215, 214, 229, 230), (211, 210, 225, 226), (207, 206, 221, 222), (230, 229, 244, 245), (226, 225, 240, 241), (222, 221, 236, 237), (234, 233, 248, 249), (231, 230, 245, 246), (227, 226, 241, 242), (223, 222, 237, 238), (232, 231, 246, 247), (228, 227, 242, 243), (224, 223, 238, 239), (225, 224, 239, 240), (221, 220, 235, 236), (233, 232, 247, 248), (229, 228, 243, 244), (248, 247, 262, 263), (244, 243, 258, 259), (240, 239, 254, 255), (236, 235, 250, 251), (237, 236, 251, 252), (249, 248, 263, 264), (245, 244, 259, 260), (241, 240, 255, 256), (242, 241, 256, 257), (238, 237, 252, 253), (246, 245, 260, 261), (247, 246, 261, 262), (243, 242, 257, 258), (239, 238, 253, 254), (254, 253, 268, 269), (262, 261, 276, 277), (258, 257, 272, 273), (259, 258, 273, 274), (255, 254, 269, 270), (251, 250, 265, 266), (263, 262, 277, 278), (264, 263, 278, 279), (260, 259, 274, 275), (256, 255, 270, 271), (252, 251, 266, 267), (261, 260, 275, 276), (257, 256, 271, 272), (253, 252, 267, 268), (276, 275, 290, 291), (272, 271, 286, 287), (268, 267, 282, 283), (277, 276, 291, 292), (273, 272, 287, 288), (269, 268, 283, 284), (266, 265, 280, 281), (278, 277, 292, 293), (274, 273, 288, 289), (270, 269, 284, 285), (271, 270, 285, 286), (267, 266, 281, 282), (279, 278, 293, 294), (275, 274, 289, 290), (294, 293, 308, 309), (290, 289, 304, 305), (286, 285, 300, 301), (282, 281, 296, 297), (283, 282, 297, 298), (291, 290, 305, 306), (287, 286, 301, 302), (288, 287, 302, 303), (284, 283, 298, 299), (292, 291, 306, 307), (293, 292, 307, 308), (289, 288, 303, 304), (285, 284, 299, 300), (281, 280, 295, 296), (300, 299, 314, 315), (296, 295, 310, 311), (308, 307, 322, 323), (304, 303, 318, 319), (305, 304, 319, 320), (301, 300, 315, 316), (297, 296, 311, 312), (309, 308, 323, 324), (306, 305, 320, 321), (302, 301, 316, 317), (298, 297, 312, 313), (307, 306, 321, 322), (303, 302, 317, 318), (299, 298, 313, 314), (322, 321, 336, 337), (318, 317, 332, 333), (314, 313, 328, 329), (323, 322, 337, 338), (319, 318, 333, 334), (315, 314, 329, 330), (311, 310, 325, 326), (312, 311, 326, 327), (324, 323, 338, 339), (320, 319, 334, 335), (316, 315, 330, 331), (317, 316, 331, 332), (313, 312, 327, 328), (321, 320, 335, 336), (336, 335, 350, 351), (332, 331, 346, 347), (328, 327, 342, 343), (329, 328, 343, 344), (337, 336, 351, 352), (333, 332, 347, 348), (334, 333, 348, 349), (330, 329, 344, 345), (326, 325, 340, 341), (338, 337, 352, 353), (339, 338, 353, 354), (335, 334, 349, 350), (331, 330, 345, 346), (327, 326, 341, 342), (346, 345, 360, 361), (342, 341, 356, 357), (354, 353, 368, 369), (350, 349, 364, 365), (351, 350, 365, 366), (347, 346, 361, 362), (343, 342, 357, 358), (352, 351, 366, 367), (348, 347, 362, 363), (344, 343, 358, 359), (341, 340, 355, 356), (353, 352, 367, 368), (349, 348, 363, 364), (345, 344, 359, 360), (368, 367, 382, 383), (364, 363, 378, 379), (360, 359, 374, 375), (356, 355, 370, 371), (369, 368, 383, 384), (365, 364, 379, 380), (361, 360, 375, 376), (357, 356, 371, 372), (358, 357, 372, 373), (366, 365, 380, 381), (362, 361, 376, 377), (363, 362, 377, 378), (359, 358, 373, 374), (367, 366, 381, 382), (382, 381, 396, 397), (378, 377, 392, 393), (374, 373, 388, 389), (375, 374, 389, 390), (371, 370, 385, 386), (383, 382, 397, 398), (379, 378, 393, 394), (380, 379, 394, 395), (376, 375, 390, 391), (372, 371, 386, 387), (384, 383, 398, 399), (381, 380, 395, 396), (377, 376, 391, 392), (373, 372, 387, 388), (392, 391, 406, 407), (388, 387, 402, 403), (396, 395, 410, 411), (397, 396, 411, 412), (393, 392, 407, 408), (389, 388, 403, 404), (398, 397, 412, 413), (394, 393, 408, 409), (390, 389, 404, 405), (386, 385, 400, 401), (387, 386, 401, 402), (399, 398, 413, 414), (395, 394, 409, 410), (391, 390, 405, 406), (414, 413, 428, 429), (410, 409, 424, 425), (406, 405, 420, 421), (402, 401, 416, 417), (411, 410, 425, 426), (407, 406, 421, 422), (403, 402, 417, 418), (404, 403, 418, 419), (412, 411, 426, 427), (408, 407, 422, 423), (409, 408, 423, 424), (405, 404, 419, 420), (401, 400, 415, 416), (413, 412, 427, 428), (416, 415, 430, 431), (428, 427, 442, 443), (424, 423, 438, 439), (420, 419, 434, 435), (421, 420, 435, 436), (417, 416, 431, 432), (429, 428, 443, 444), (425, 424, 439, 440), (426, 425, 440, 441), (422, 421, 436, 437), (418, 417, 432, 433), (427, 426, 441, 442), (423, 422, 437, 438), (419, 418, 433, 434), (438, 437, 452, 453), (434, 433, 448, 449), (442, 441, 456, 457), (443, 442, 457, 458), (439, 438, 453, 454), (435, 434, 449, 450), (431, 430, 445, 446), (444, 443, 458, 459), (440, 439, 454, 455), (436, 435, 450, 451), (432, 431, 446, 447), (433, 432, 447, 448), (441, 440, 455, 456), (437, 436, 451, 452), (456, 455, 470, 471), (452, 451, 466, 467), (448, 447, 462, 463), (457, 456, 471, 472), (453, 452, 467, 468), (449, 448, 463, 464), (450, 449, 464, 465), (446, 445, 460, 461), (458, 457, 472, 473), (454, 453, 468, 469), (455, 454, 469, 470), (451, 450, 465, 466), (447, 446, 461, 462), (459, 458, 473, 474), (462, 461, 476, 477), (474, 473, 488, 489), (470, 469, 484, 485), (466, 465, 480, 481), (467, 466, 481, 482), (463, 462, 477, 478), (471, 470, 485, 486), (472, 471, 486, 487), (468, 467, 482, 483), (464, 463, 478, 479), (473, 472, 487, 488), (469, 468, 483, 484), (465, 464, 479, 480), (461, 460, 475, 476), (484, 483, 498, 499), (480, 479, 494, 495), (476, 475, 490, 491), (488, 487, 502, 503), (489, 488, 503, 504), (485, 484, 499, 500), (481, 480, 495, 496), (477, 476, 491, 492), (486, 485, 500, 501), (482, 481, 496, 497), (478, 477, 492, 493), (479, 478, 493, 494), (487, 486, 501, 502), (483, 482, 497, 498), (502, 501, 516, 517), (498, 497, 512, 513), (494, 493, 508, 509), (491, 490, 505, 506), (503, 502, 517, 518), (499, 498, 513, 514), (495, 494, 509, 510), (496, 495, 510, 511), (492, 491, 506, 507), (504, 503, 518, 519), (500, 499, 514, 515), (501, 500, 515, 516), (497, 496, 511, 512), (493, 492, 507, 508), (508, 507, 523, 524), (516, 515, 531, 532), (512, 511, 527, 528), (513, 512, 528, 529), (509, 508, 524, 525), (517, 516, 532, 533), (518, 517, 533, 534), (514, 513, 529, 530), (510, 509, 525, 526), (506, 505, 521, 522), (519, 518, 534, 535), (515, 514, 530, 531), (511, 510, 526, 527), (507, 506, 522, 523), (531, 530, 545, 546), (527, 526, 541, 542), (523, 522, 537, 538), (535, 534, 549, 550), (532, 531, 546, 547), (528, 527, 542, 543), (524, 523, 538, 539), (533, 532, 547, 548), (529, 528, 543, 544), (525, 524, 539, 540), (526, 525, 540, 541), (522, 521, 536, 537), (534, 533, 548, 549), (530, 529, 544, 545), (549, 548, 563, 564), (545, 544, 559, 560), (541, 540, 555, 556), (537, 536, 551, 552), (538, 537, 552, 553), (550, 549, 564, 565), (546, 545, 560, 561), (542, 541, 556, 557), (543, 542, 557, 558), (539, 538, 553, 554), (547, 546, 561, 562), (548, 547, 562, 563), (544, 543, 558, 559), (540, 539, 554, 555), (555, 554, 569, 570), (563, 562, 577, 578), (559, 558, 573, 574), (560, 559, 574, 575), (556, 555, 570, 571), (552, 551, 566, 567), (564, 563, 578, 579), (565, 564, 579, 580), (561, 560, 575, 576), (557, 556, 571, 572), (553, 552, 567, 568), (562, 561, 576, 577), (558, 557, 572, 573), (554, 553, 568, 569), (577, 576, 591, 592), (573, 572, 587, 588), (569, 568, 583, 584), (578, 577, 592, 593), (574, 573, 588, 589), (570, 569, 584, 585), (567, 566, 581, 582), (579, 578, 593, 594), (575, 574, 589, 590), (571, 570, 585, 586), (572, 571, 586, 587), (568, 567, 582, 583), (580, 579, 594, 595), (576, 575, 590, 591), (595, 594, 609, 610), (591, 590, 605, 606), (587, 586, 601, 602), (583, 582, 597, 598), (584, 583, 598, 599), (592, 591, 606, 607), (588, 587, 602, 603), (589, 588, 603, 604), (585, 584, 599, 600), (593, 592, 607, 608), (594, 593, 608, 609), (590, 589, 604, 605), (586, 585, 600, 601), (582, 581, 596, 597), (601, 600, 615, 616), (597, 596, 611, 612), (609, 608, 623, 624), (605, 604, 619, 620), (606, 605, 620, 621), (602, 601, 616, 617), (598, 597, 612, 613), (610, 609, 624, 625), (607, 606, 621, 622), (603, 602, 617, 618), (599, 598, 613, 614), (608, 607, 622, 623), (604, 603, 618, 619), (600, 599, 614, 615), (623, 622, 637, 638), (619, 618, 633, 634), (615, 614, 629, 630), (624, 623, 638, 639), (620, 619, 634, 635), (616, 615, 630, 631), (612, 611, 626, 627), (613, 612, 627, 628), (625, 624, 639, 640), (621, 620, 635, 636), (617, 616, 631, 632), (618, 617, 632, 633), (614, 613, 628, 629), (622, 621, 636, 637), (637, 636, 652, 653), (633, 632, 648, 649), (629, 628, 644, 645), (630, 629, 645, 646), (638, 637, 653, 654), (634, 633, 649, 650), (635, 634, 650, 651), (631, 630, 646, 647), (627, 626, 642, 643), (639, 638, 654, 655), (640, 639, 655, 656), (636, 635, 651, 652), (632, 631, 647, 648), (628, 627, 643, 644), (648, 647, 662, 663), (644, 643, 658, 659), (656, 655, 670, 671), (652, 651, 666, 667), (653, 652, 667, 668), (649, 648, 663, 664), (645, 644, 659, 660), (654, 653, 668, 669), (650, 649, 664, 665), (646, 645, 660, 661), (643, 642, 657, 658), (655, 654, 669, 670), (651, 650, 665, 666), (647, 646, 661, 662), (49, 21, 699, 683, 711, 678, 703, 687, 715, 674, 673), (52, 77, 672, 675, 698, 682, 710, 677, 702, 686, 714), (77, 49, 673, 672), (674, 700, 684, 712, 679, 704, 688, 716, 675, 672, 673), (520, 204, 219), (190, 641, 205), (520, 219, 234), (205, 641, 220), (520, 234, 249), (220, 641, 235), (520, 249, 264), (235, 641, 250), (250, 641, 265), (520, 264, 279), (520, 279, 294), (265, 641, 280), (520, 294, 309), (280, 641, 295), (520, 309, 324), (295, 641, 310), (310, 641, 325), (520, 324, 339), (520, 339, 354), (325, 641, 340), (520, 354, 369), (340, 641, 355), (520, 369, 384), (355, 641, 370), (370, 641, 385), (520, 384, 399), (520, 399, 414), (385, 641, 400), (520, 414, 429), (400, 641, 415), (520, 429, 444), (415, 641, 430), (430, 641, 445), (520, 444, 459), (520, 459, 474), (445, 641, 460), (520, 474, 489), (460, 641, 475), (520, 489, 504), (475, 641, 490), (490, 641, 505), (520, 504, 519), (520, 519, 535), (505, 641, 521), (520, 535, 550), (521, 641, 536), (520, 550, 565), (536, 641, 551), (551, 641, 566), (520, 565, 580), (520, 580, 595), (566, 641, 581), (520, 595, 610), (581, 641, 596), (520, 610, 625), (596, 641, 611), (611, 641, 626), (520, 625, 640), (520, 640, 656), (626, 641, 642), (520, 656, 671), (642, 641, 657), (670, 669, 202, 203), (666, 665, 198, 199), (662, 661, 194, 195), (658, 657, 190, 191), (671, 670, 203, 204), (667, 666, 199, 200), (663, 662, 195, 196), (659, 658, 191, 192), (660, 659, 192, 193), (520, 671, 204), (668, 667, 200, 201), (664, 663, 196, 197), (665, 664, 197, 198), (661, 660, 193, 194), (657, 641, 190), (669, 668, 201, 202), (751, 705, 679, 712), (750, 706, 680, 719), (749, 702, 677, 720), (748, 721, 692, 708), (747, 722, 693, 723), (746, 714, 686, 724), (745, 725, 691, 707), (744, 726, 694, 727), (743, 718, 690, 728), (742, 729, 684, 700), (741, 730, 695, 731), (740, 717, 689, 732), (739, 733, 688, 704), (738, 734, 696, 735), (737, 710, 682, 736), (734, 737, 736, 696), (741, 707, 787, 794), (720, 677, 710, 737), (717, 738, 735, 689), (692, 720, 785, 786), (740, 730, 789, 793), (705, 739, 704, 679), (731, 695, 754, 761), (751, 729, 760, 765), (730, 740, 732, 695), (730, 741, 794, 789), (707, 691, 784, 787), (703, 741, 731, 687), (678, 707, 741, 703), (717, 740, 793, 788), (715, 742, 700, 674), (687, 731, 742, 715), (695, 732, 753, 754), (726, 743, 728, 694), (681, 709, 743, 726), (709, 676, 718, 743), (699, 744, 727, 683), (21, 697, 744, 699), (697, 681, 726, 744), (711, 745, 707, 678), (683, 727, 745, 711), (745, 727, 804, 805), (722, 746, 724, 693), (685, 713, 746, 722), (713, 52, 714, 746), (718, 747, 723, 690), (676, 701, 747, 718), (701, 685, 722, 747), (706, 748, 708, 680), (724, 749, 807, 797), (727, 694, 800, 804), (721, 749, 720, 692), (725, 745, 805, 803), (724, 686, 702, 749), (725, 750, 719, 691), (749, 721, 802, 807), (750, 725, 803, 808), (729, 751, 712, 684), (732, 689, 756, 753), (739, 705, 759, 763), (733, 752, 716, 688), (705, 751, 765, 759), (736, 682, 698, 752), (760, 764, 778, 774), (766, 762, 776, 780), (754, 753, 767, 768), (761, 754, 768, 775), (763, 759, 773, 777), (765, 760, 774, 779), (696, 736, 757, 758), (752, 733, 762, 766), (729, 742, 764, 760), (735, 696, 758, 755), (689, 735, 755, 756), (736, 752, 766, 757), (742, 731, 761, 764), (733, 739, 763, 762), (770, 769, 777, 773), (769, 772, 776, 777), (775, 768, 774, 778), (768, 767, 779, 774), (767, 770, 773, 779), (772, 771, 780, 776), (755, 758, 772, 769), (757, 766, 780, 771), (764, 761, 775, 778), (758, 757, 771, 772), (759, 765, 779, 773), (762, 763, 777, 776), (753, 756, 770, 767), (756, 755, 769, 770), (786, 785, 791, 790), (782, 781, 792, 788), (781, 786, 790, 792), (784, 783, 793, 789), (783, 782, 788, 793), (787, 784, 789, 794), (734, 738, 792, 790), (737, 734, 790, 791), (719, 680, 782, 783), (691, 719, 783, 784), (738, 717, 788, 792), (720, 737, 791, 785), (708, 692, 786, 781), (680, 708, 781, 782), (804, 800, 803, 805), (796, 795, 806, 801), (795, 798, 802, 806), (798, 797, 807, 802), (800, 799, 808, 803), (799, 796, 801, 808), (721, 748, 806, 802), (693, 724, 797, 798), (706, 750, 808, 801), (748, 706, 801, 806), (728, 690, 796, 799), (723, 693, 798, 795), (694, 728, 799, 800), (690, 723, 795, 796), (811, 809, 810, 812), (55, 22, 809, 811), (73, 55, 811, 812), (22, 53, 810, 809), (897, 898, 900, 899), (815, 816, 818, 817), (943, 813, 952, 950), (817, 818, 820, 819), (814, 944, 949, 951), (819, 820, 822, 821), (895, 896, 898, 897), (821, 822, 824, 823), (915, 916, 918, 917), (823, 824, 826, 825), (944, 943, 950, 949), (825, 826, 828, 827), (893, 894, 896, 895), (827, 828, 830, 829), (913, 914, 916, 915), (829, 830, 832, 831), (831, 832, 834, 833), (891, 892, 894, 893), (833, 834, 836, 835), (911, 912, 914, 913), (835, 836, 838, 837), (837, 838, 840, 839), (889, 890, 892, 891), (839, 840, 842, 841), (909, 910, 912, 911), (841, 842, 844, 843), (843, 844, 846, 845), (887, 888, 890, 889), (845, 846, 848, 847), (907, 908, 910, 909), (847, 848, 850, 849), (849, 850, 852, 851), (885, 886, 888, 887), (851, 852, 854, 853), (905, 906, 908, 907), (853, 854, 856, 855), (855, 856, 858, 857), (883, 884, 886, 885), (857, 858, 860, 859), (903, 904, 906, 905), (859, 860, 862, 861), (861, 862, 864, 863), (881, 882, 884, 883), (863, 864, 866, 865), (901, 902, 904, 903), (865, 866, 868, 867), (867, 868, 870, 869), (879, 880, 882, 881), (869, 870, 872, 871), (899, 900, 902, 901), (871, 872, 874, 873), (873, 874, 876, 875), (818, 816, 878, 876, 874, 872, 870, 868, 866, 864, 862, 860, 858, 856, 854, 852, 850, 848, 846, 844, 842, 840, 838, 836, 834, 832, 830, 828, 826, 824, 822, 820), (877, 878, 816, 815), (875, 876, 878, 877), (917, 918, 920, 919), (815, 817, 819, 821, 823, 825, 827, 829, 831, 833, 835, 837, 839, 841, 843, 845, 847, 849, 851, 853, 855, 857, 859, 861, 863, 865, 867, 869, 871, 873, 875, 877), (919, 920, 922, 921), (952, 951, 949, 950), (921, 922, 924, 923), (42, 14, 946, 945), (923, 924, 926, 925), (14, 54, 947, 946), (925, 926, 928, 927), (72, 42, 945, 948), (927, 928, 930, 929), (945, 946, 947, 948), (929, 930, 932, 931), (26, 74, 944, 814), (931, 932, 934, 933), (74, 50, 943, 944), (933, 934, 936, 935), (50, 10, 813, 943), (935, 936, 938, 937), (813, 814, 951, 952), (937, 938, 940, 939), (922, 920, 918, 916, 914, 912, 910, 908, 906, 904, 902, 900, 898, 896, 894, 892, 890, 888, 886, 884, 882, 880, 942, 940, 938, 936, 934, 932, 930, 928, 926, 924), (941, 942, 880, 879), (939, 940, 942, 941), (919, 921, 923, 925, 927, 929, 931, 933, 935, 937, 939, 941, 879, 881, 883, 885, 887, 889, 891, 893, 895, 897, 899, 901, 903, 905, 907, 909, 911, 913, 915, 917)])
me_plane.polygons.foreach_set('material_index', [0, 0, 0, 0, 0, 1, 0, 0, 1, 1, 0, 1, 1, 0, 1, 0, 1, 1, 0, 1, 1, 1, 0, 3, 3, 1, 1, 1, 0, 0, 0, 0, 0, 1, 1, 1, 1, 0, 0, 0, 0, 0, 0, 1, 0, 0, 1, 1, 1, 1, 1, 1, 0, 2, 0, 0, 1, 1, 0, 1, 1, 0, 0, 0, 0, 0, 0, 0, 0, 0, 0, 0, 0, 0, 0, 0, 0, 0, 0, 0, 0, 0, 0, 0, 0, 0, 0, 0, 0, 0, 0, 0, 0, 0, 0, 0, 0, 0, 0, 0, 0, 0, 0, 0, 0, 0, 0, 0, 2, 0, 3, 3, 0, 3, 0, 3, 0, 3, 0, 3, 3, 0, 3, 3, 0, 3, 3, 3, 0, 3, 3, 0, 3, 3, 3, 0, 0, 3, 3, 3, 3, 0, 0, 0, 0, 0, 0, 0, 0, 0, 0, 0, 0, 0, 0, 0, 0, 0, 0, 0, 0, 0, 0, 0, 0, 0, 0, 3, 0, 0, 0, 0, 0, 3, 0, 0, 0, 0, 0, 3, 0, 0, 0, 0, 3, 3, 0, 0, 0, 0, 0, 0, 0, 0, 3, 0, 0, 0, 3, 0, 0, 3, 0, 0, 0, 3, 0, 0, 0, 0, 3, 0, 0, 0, 0, 0, 3, 3, 0, 0, 0, 0, 3, 0, 0, 0, 0, 3, 0, 0, 0, 0, 3, 0, 0, 0, 0, 3, 0, 0, 3, 0, 0, 3, 0, 0, 3, 3, 0, 0, 3, 3, 3, 0, 0, 0, 0, 3, 3, 3, 0, 0, 0, 3, 0, 0, 0, 3, 3, 3, 3, 0, 0, 0, 3, 3, 0, 0, 0, 3, 0, 0, 3, 0, 0, 3, 0, 0, 3, 3, 3, 0, 0, 0, 0, 3, 0, 0, 0, 3, 3, 0, 0, 0, 3, 3, 0, 0, 0, 0, 3, 0, 3, 0, 0, 0, 0, 3, 0, 0, 3, 3, 0, 0, 3, 0, 0, 3, 3, 0, 0, 0, 3, 3, 0, 0, 0, 3, 0, 0, 0, 3, 3, 3, 0, 0, 0, 3, 3, 0, 0, 0, 3, 3, 3, 0, 0, 0, 3, 0, 0, 3, 3, 3, 0, 0, 3, 0, 0, 3, 3, 0, 3, 3, 3, 0, 0, 0, 3, 3, 0, 3, 0, 0, 3, 3, 3, 0, 0, 0, 0, 3, 0, 0, 3, 0, 3, 0, 0, 0, 3, 3, 0, 0, 0, 3, 3, 0, 0, 0, 0, 3, 0, 0, 3, 3, 3, 0, 0, 0, 3, 3, 0, 3, 0, 0, 0, 0, 3, 0, 0, 0, 3, 0, 0, 3, 3, 0, 3, 3, 0, 0, 0, 0, 3, 0, 0, 3, 3, 0, 0, 0, 0, 3, 3, 0, 0, 3, 3, 3, 0, 0, 0, 0, 3, 3, 0, 0, 0, 3, 0, 0, 0, 3, 3, 0, 0, 3, 3, 0, 3, 3, 0, 0, 0, 3, 0, 0, 3, 3, 3, 0, 0, 0, 0, 0, 3, 3, 0, 0, 0, 0, 3, 0, 0, 0, 3, 0, 0, 0, 0, 0, 3, 0, 0, 0, 0, 3, 0, 0, 3, 0, 0, 3, 0, 0, 0, 3, 0, 0, 0, 0, 3, 0, 0, 0, 0, 0, 3, 0, 0, 0, 0, 0, 0, 0, 0, 0, 3, 0, 3, 0, 0, 0, 0, 3, 0, 0, 0, 3, 0, 0, 0, 0, 0, 0, 0, 0, 0, 3, 3, 0, 0, 0, 0, 3, 0, 0, 0, 3, 3, 0, 0, 0, 0, 3, 0, 0, 0, 0, 3, 0, 3, 0, 0, 0, 0, 3, 0, 0, 3, 3, 0, 0, 3, 2, 0, 0, 2, 0, 0, 0, 0, 0, 0, 0, 0, 0, 0, 0, 0, 0, 0, 0, 3, 0, 0, 0, 0, 0, 0, 0, 0, 0, 0, 0, 3, 0, 0, 0, 0, 0, 0, 0, 0, 0, 0, 0, 0, 0, 0, 0, 0, 0, 3, 0, 0, 0, 0, 0, 0, 0, 0, 0, 0, 0, 0, 0, 0, 0, 0, 0, 0, 0, 3, 0, 0, 0, 3, 3, 0, 0, 0, 0, 3, 0, 0, 2, 2, 2, 2, 2, 2, 2, 2, 2, 2, 2, 2, 2, 2, 2, 2, 0, 2, 2, 0, 0, 2, 0, 0, 2, 0, 0, 2, 2, 0, 2, 2, 0, 2, 2, 2, 2, 2, 2, 2, 2, 0, 2, 2, 2, 2, 2, 2, 2, 0, 0, 2, 0, 2, 2, 0, 0, 2, 0, 0, 2, 0, 2, 0, 0, 0, 0, 0, 0, 0, 0, 0, 0, 0, 0, 0, 0, 0, 0, 0, 0, 0, 0, 0, 0, 0, 0, 0, 0, 0, 0, 0, 0, 0, 0, 0, 0, 0, 0, 0, 0, 0, 0, 0, 0, 0, 0, 0, 0, 0, 0, 0, 0, 0, 0, 0, 0, 0, 0, 2, 2, 0, 2, 2, 0, 1, 0, 0, 0, 2, 0, 0, 2, 0, 2, 2, 2, 0, 2, 2, 2, 2, 0, 2, 2, 2, 2, 2, 2, 2, 2, 2, 2, 2, 2, 0, 2, 2, 2, 2, 0, 2, 2, 2, 2, 0, 2, 2, 2, 2, 0, 2, 2, 2, 0, 0, 0, 0, 0, 0, 0, 0, 0, 0, 0, 0, 0, 0, 0, 0, 0, 0, 0, 0, 0, 1, 0, 0, 0, 0, 0, 0, 2])
me_plane.materials.append(mat_walls)
me_plane.materials.append(mat_floor)
me_plane.materials.append(mat_steel)
me_plane.materials.append(mat_ornament)
me_plane.use_remesh_preserve_volume = False
me_plane.use_remesh_preserve_attributes = False
me_plane.use_mirror_vertex_groups = False
me_plane.update()

# ---- objects
ob_plane = bpy.data.objects.new('Plane', me_plane)
ob_lamp = bpy.data.objects.new('Lamp', light_lamp)
ob_camera = bpy.data.objects.new('Camera', cam_camera)

# ---- transforms, parenting, visibility, modifiers, constraints
ob_plane.location = (0.0, 0.0, 0.0)
ob_plane.scale = (10.0, 10.0, 1.0)
ob_plane.lineart.crease_threshold = 0.0
ob_lamp.location = (4.076, 1.005, 5.904)
ob_lamp.rotation_euler = (0.6503, 0.05522, 1.866)
ob_lamp.lock_rotations_4d = False
ob_lamp.empty_display_type = 'ARROWS'
ob_lamp.color = (0.0, 0.0, 0.0, 0.0)
ob_lamp.lineart.crease_threshold = 0.0
ob_camera.location = (7.481, -6.508, 5.344)
ob_camera.rotation_euler = (1.109, 0.01082, 0.8149)
ob_camera.lock_rotations_4d = False
ob_camera.empty_display_type = 'ARROWS'
ob_camera.color = (0.0, 0.0, 0.0, 0.0)
ob_camera.display_type = 'WIRE'
ob_camera.lineart.crease_threshold = 0.0

# ---- collection membership
col_collection_1.objects.link(ob_plane)
col_collection_1.objects.link(ob_lamp)
col_collection_1.objects.link(ob_camera)

# ---- scene / render settings (as saved in the file)
scene.camera = ob_camera
scene.frame_start = 1; scene.frame_end = 250; scene.frame_set(0)
scene.render.engine = 'BLENDER_EEVEE_NEXT'
scene.render.resolution_percentage = 50
scene.render.dither_intensity = 0.0
scene.cycles.use_denoising = False
scene.cycles.samples = 10
scene.cycles.sampling_pattern = 'TABULATED_SOBOL'
scene.cycles.light_sampling_threshold = 0.0
scene.cycles.use_adaptive_sampling = False
scene.cycles.use_light_tree = False
scene.cycles.blur_glossy = 0.0
scene.cycles.pixel_filter_type = 'GAUSSIAN'
scene.cycles.sample_clamp_indirect = 0.0
scene.view_settings.view_transform = 'Standard'
bpy.context.view_layer.update()
